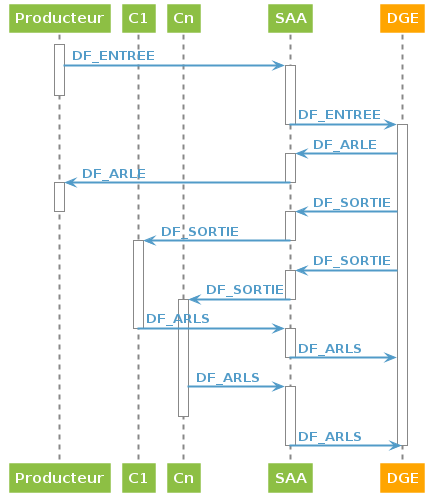

The diagram above was rendered by PlantUML. Its source (embedded in the PNG):
@startuml

skinparam backgroundColor transparent
skinparam defaultFontColor #519BC8
skinparam defaultFontStyle bold
skinparam arrowColor #519BC8
skinparam arrowThickness 2
skinparam shadowing false

skinparam actor {
    borderColor #EF525B
    backgroundColor #EF525B
    fontColor #EF525B
}
skinparam agent {
    borderColor white
    backGroundcolor #8DBF44
    fontColor white
}
skinparam database {
    borderColor white
    backGroundcolor #8DBF44
    fontColor white
} 
skinparam rectangle {
    borderColor #888888
    backGroundcolor #EEEEEE
    fontColor #888888
}
skinparam cloud {
    borderColor #888888
    backGroundcolor #EEEEEE
    fontColor #888888
}
skinparam folder {
    borderColor #888888
    backGroundcolor #EEEEEE
    fontColor #888888
}
skinparam package {
    borderColor #888888
    backGroundcolor #EEEEEE
    fontColor #888888
}
skinparam frame {
    borderColor #888888
    backGroundcolor #EEEEEE
    fontColor #888888
}
skinparam component {
    borderColor white
    backGroundcolor #8DBF44
    fontColor white
}
skinparam artifact {
    borderColor white
    backGroundcolor #8DBF44
    fontColor white
}
skinparam node {
    borderColor white
    backGroundcolor #8DBF44
    fontColor white
}
skinparam queue {
    borderColor white
    backGroundcolor #8DBF44
    fontColor white
}
skinparam file {
    borderColor white
    backGroundcolor #8DBF44
    fontColor white
}
skinparam storage {
    borderColor white
    backGroundcolor #8DBF44
    fontColor white
}
skinparam interface {
    borderColor #B30C37
    backGroundcolor #EF525B
}
skinparam boundary {
    borderColor #B30C37
    backGroundcolor #EF525B
}
skinparam entity {
    borderColor #B30C37
    backGroundcolor #EF525B
}
skinparam control {
    borderColor #B30C37
    backGroundcolor #EF525B
}
skinparam sequence {
    BoxFontColor white
    ParticipantFontColor white
    ParticipantBackgroundColor #8DBF44
    ParticipantBorderColor white
	LifeLineBorderColor #888888
	LifeLineBorderThickness 2
    DividerFontColor #555555
    DividerBorderColor #888888
    DividerBackGroundcolor #EEEEEE
}
skinparam usecase {
    borderColor white
    fontColor white
    backgroundColor #8DBF44
}
skinparam activity {
    startColor #B30C37
    endColor #B30C37
    borderColor white
    fontColor white
    backgroundColor #8DBF44
    diamondBackgroundColor #EEEEEE
    diamondBorderColor #888888
    diamondFontColor #888888
}
participant Producteur
participant C1
participant Cn
participant SAA
participant DGE #orange

activate Producteur
Producteur -> SAA : DF_ENTREE
activate SAA
deactivate Producteur
SAA -> DGE : DF_ENTREE
deactivate SAA
activate DGE
DGE -> SAA : DF_ARLE
activate SAA
SAA -> Producteur : DF_ARLE
deactivate SAA
activate Producteur
DGE -> SAA : DF_SORTIE
deactivate Producteur
activate SAA
SAA -> C1 : DF_SORTIE
deactivate SAA
activate C1
DGE -> SAA : DF_SORTIE
activate SAA
SAA -> Cn : DF_SORTIE
deactivate SAA
activate Cn
C1 -> SAA : DF_ARLS
deactivate C1
activate SAA
SAA -> DGE : DF_ARLS
deactivate SAA
Cn -> SAA : DF_ARLS
activate SAA
deactivate Cn
SAA -> DGE : DF_ARLS
deactivate SAA
deactivate DGE
@enduml